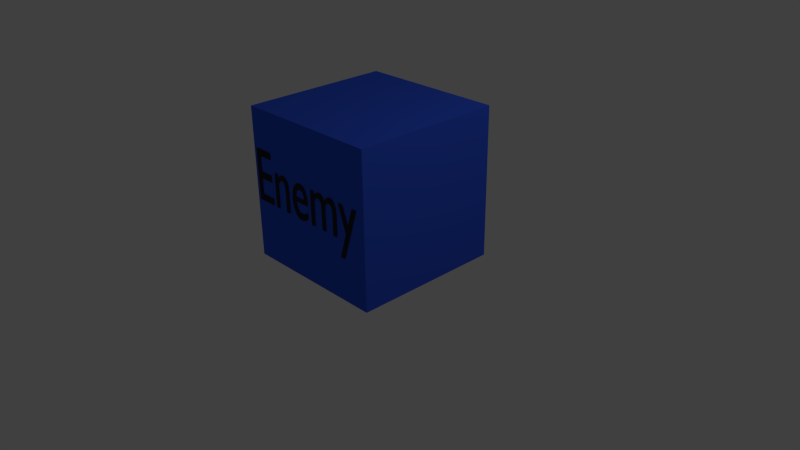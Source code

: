 # Source: cz_abstract_enemy.blend  (saved by Blender 2.76.0; exported with 4.5.12 LTS)
import bpy
from mathutils import Matrix  # noqa: F401  (used for matrix-valued properties, if any)

bpy.ops.wm.read_factory_settings(use_empty=True)
scene = bpy.context.scene
scene.name = 'Scene'

# ---- collections
col_collection_1 = bpy.data.collections.new('Collection 1'); scene.collection.children.link(col_collection_1)

# ---- materials (node trees are filled in below, after node groups)
mat_material_001 = bpy.data.materials.new('Material.001')
mat_material_001.alpha_threshold = 0.0
mat_material_001.roughness = 0.5
mat_material = bpy.data.materials.new('Material')
mat_material.alpha_threshold = 0.0
mat_material.roughness = 0.5

# ---- material node trees
mat_material_001.use_nodes = True; mat_material_001.node_tree.nodes.clear()
_N = mat_material_001.node_tree.nodes; _L = mat_material_001.node_tree.links
n0 = _N.new('ShaderNodeOutputMaterial'); n0.name = 'Material Output'; n0.location = (300, 300)
n1 = _N.new('ShaderNodeBsdfDiffuse'); n1.name = 'Diffuse BSDF'; n1.location = (10, 300)
n1.inputs[0].default_value = (0.03754, 0.108, 0.8, 1.0)
_L.new(n1.outputs[0], n0.inputs[0])
n0.is_active_output = True
mat_material.use_nodes = True; mat_material.node_tree.nodes.clear()
_N = mat_material.node_tree.nodes; _L = mat_material.node_tree.links
n0 = _N.new('ShaderNodeOutputMaterial'); n0.name = 'Material Output'; n0.location = (300, 300)
n1 = _N.new('ShaderNodeBsdfDiffuse'); n1.name = 'Diffuse BSDF'; n1.location = (10, 300)
n1.inputs[0].default_value = (0.02721, 0.02721, 0.02721, 1.0)
_L.new(n1.outputs[0], n0.inputs[0])
n0.is_active_output = True

# ---- world
world_world = bpy.data.worlds.new('World'); scene.world = world_world
world_world.color = (0.05088, 0.05088, 0.05088)
world_world.use_sun_shadow = False
world_world.sun_shadow_jitter_overblur = 0.0
world_world.cycles.sampling_method = 'MANUAL'
world_world.cycles.sample_map_resolution = 256

# ---- cameras
cam_camera = bpy.data.cameras.new('Camera')
cam_camera.clip_end = 100.0
cam_camera.lens = 35.0
cam_camera.sensor_width = 32.0
cam_camera.sensor_height = 18.0
cam_camera.ortho_scale = 7.314
cam_camera.dof.focus_distance = 0.0

# ---- lights
light_lamp = bpy.data.lights.new('Lamp', 'POINT')
light_lamp.transmission_factor = 0.0
light_lamp.cutoff_distance = 30.0
light_lamp.energy = 100.0
light_lamp.shadow_buffer_clip_start = 1.001
light_lamp.shadow_soft_size = 0.1
light_lamp.shadow_maximum_resolution = 0.006
light_lamp.use_absolute_resolution = True
light_lamp.cycles.use_multiple_importance_sampling = False

# ---- meshes
me_cube = bpy.data.meshes.new('Cube')
me_cube.from_pydata([(-1.0, -1.0, -1.0), (-1.0, -1.0, 1.0), (-1.0, 1.0, -1.0), (-1.0, 1.0, 1.0), (1.0, -1.0, -1.0), (1.0, -1.0, 1.0), (1.0, 1.0, -1.0), (1.0, 1.0, 1.0)], [], [(1, 3, 2, 0), (3, 7, 6, 2), (7, 5, 4, 6), (5, 1, 0, 4), (0, 2, 6, 4), (5, 7, 3, 1)])
me_cube.materials.append(mat_material_001)
me_cube.use_remesh_preserve_volume = False
me_cube.use_remesh_preserve_attributes = False
me_cube.use_mirror_vertex_groups = False
me_cube.update()

# ---- curves / text
txt_text = bpy.data.curves.new('Text', 'FONT')
txt_text.dimensions = '2D'
txt_text.body = 'Enemy'
txt_text.materials.append(mat_material)
txt_text.use_path_clamp = True
txt_text.bevel_resolution = 0

# ---- objects
ob_enemy = bpy.data.objects.new('enemy', me_cube)
ob_text = bpy.data.objects.new('Text', txt_text)
ob_lamp = bpy.data.objects.new('Lamp', light_lamp)
ob_camera = bpy.data.objects.new('Camera', cam_camera)

# ---- transforms, parenting, visibility, modifiers, constraints
ob_enemy.location = (0.0, 0.0, 1.0)
ob_enemy.lineart.crease_threshold = 0.0
ob_text.parent = ob_enemy
ob_text.matrix_parent_inverse = Matrix(((1.0, 0.0, 0.0, 0.0), (0.0, 1.0, 0.0, 0.0), (0.0, 0.0, 1.0, -1.0), (0.0, 0.0, 0.0, 1.0)))
ob_text.location = (-1.0, -1.01, 0.8)
ob_text.rotation_euler = (1.571, 0.0, 0.0)
ob_text.scale = (0.7, 1.0, 1.0)
ob_text.lineart.crease_threshold = 0.0
ob_lamp.location = (4.076, 1.005, 5.904)
ob_lamp.rotation_euler = (0.6503, 0.05522, 1.866)
ob_lamp.lock_rotations_4d = False
ob_lamp.empty_display_type = 'ARROWS'
ob_lamp.color = (0.0, 0.0, 0.0, 0.0)
ob_lamp.lineart.crease_threshold = 0.0
ob_camera.location = (7.481, -6.508, 5.344)
ob_camera.rotation_euler = (1.109, 0.01082, 0.8149)
ob_camera.lock_rotations_4d = False
ob_camera.empty_display_type = 'ARROWS'
ob_camera.color = (0.0, 0.0, 0.0, 0.0)
ob_camera.display_type = 'WIRE'
ob_camera.lineart.crease_threshold = 0.0

# ---- collection membership
col_collection_1.objects.link(ob_enemy)
col_collection_1.objects.link(ob_text)
col_collection_1.objects.link(ob_lamp)
col_collection_1.objects.link(ob_camera)

# ---- scene / render settings (as saved in the file)
scene.camera = ob_camera
scene.frame_start = 1; scene.frame_end = 250; scene.frame_set(1)
scene.render.engine = 'CYCLES'
scene.render.resolution_percentage = 50
scene.render.dither_intensity = 0.0
scene.cycles.use_denoising = False
scene.cycles.samples = 10
scene.cycles.sampling_pattern = 'TABULATED_SOBOL'
scene.cycles.light_sampling_threshold = 0.0
scene.cycles.use_adaptive_sampling = False
scene.cycles.use_light_tree = False
scene.cycles.blur_glossy = 0.0
scene.cycles.pixel_filter_type = 'GAUSSIAN'
scene.cycles.sample_clamp_indirect = 0.0
scene.view_settings.view_transform = 'Standard'
bpy.context.view_layer.update()
